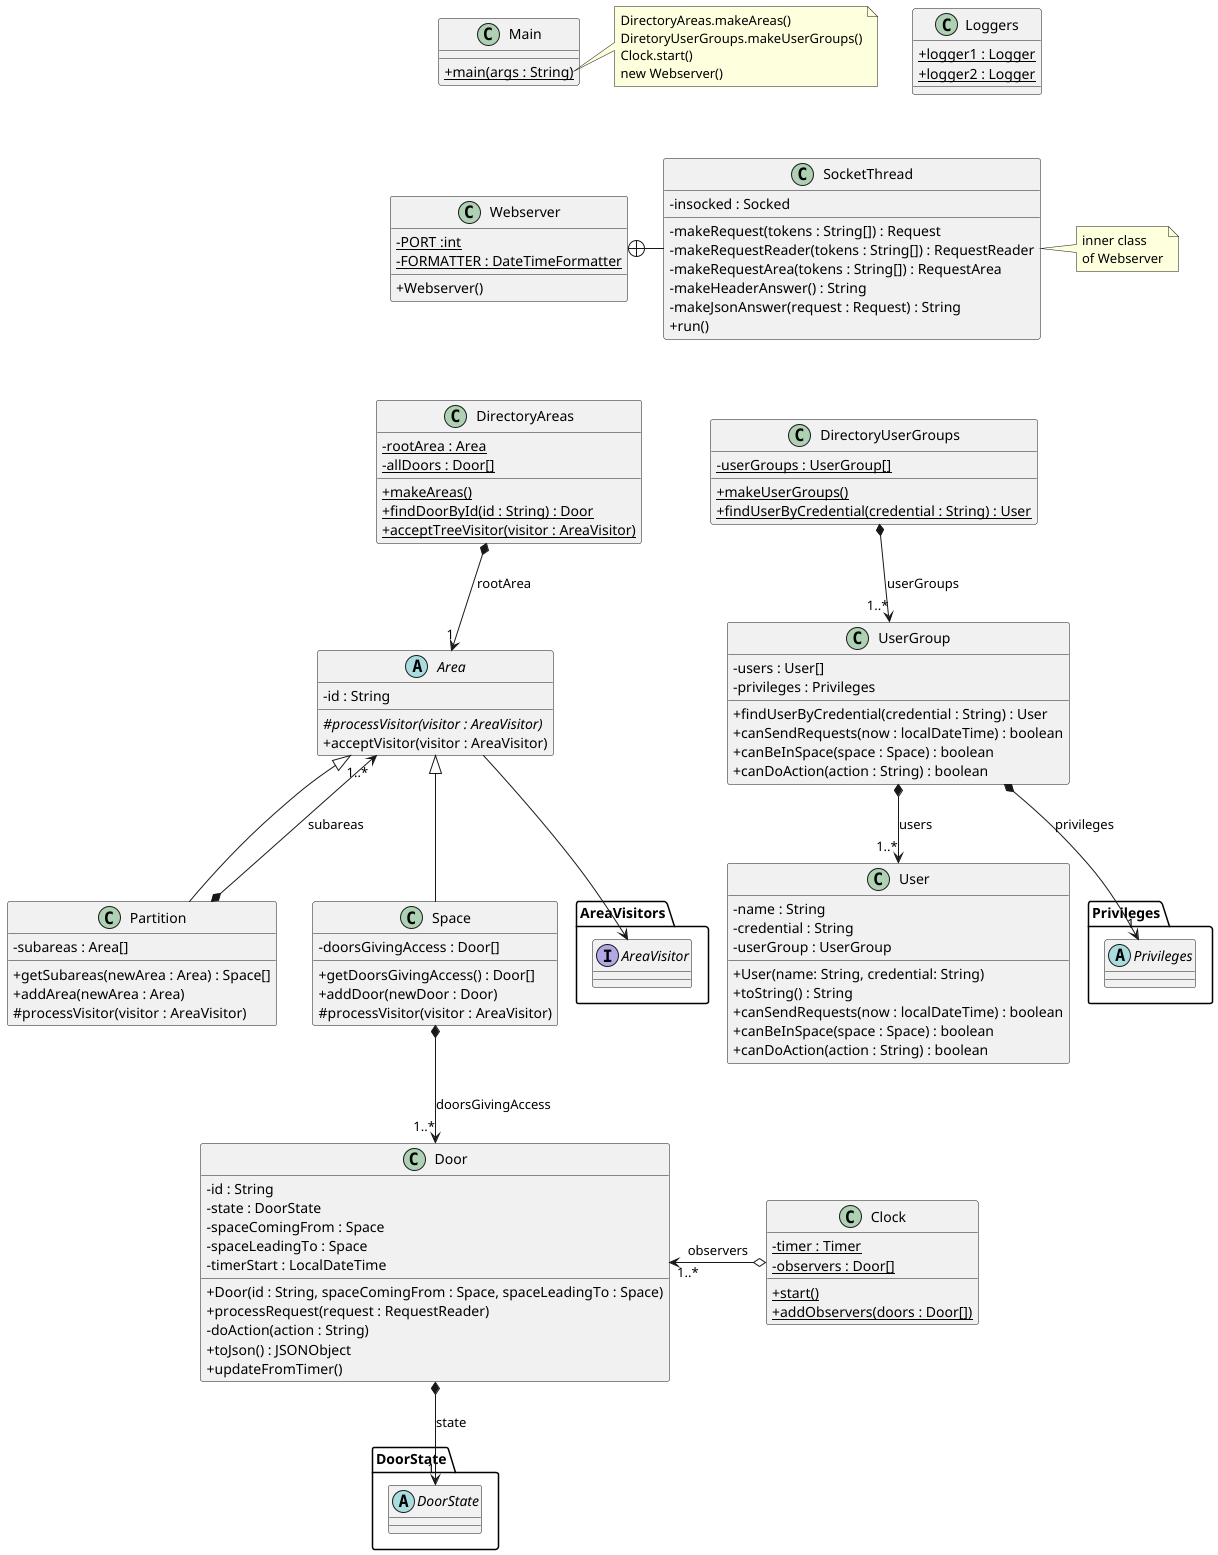

The diagram above was rendered by PlantUML. Its source (embedded in the PNG):
@startuml
'https://plantuml.com/class-diagram
skinparam classAttributeIconSize 0

class Webserver {
    - {static} PORT :int
    - {static} FORMATTER : DateTimeFormatter
    + Webserver()
}

class SocketThread {
    - insocked : Socked
    - makeRequest(tokens : String[]) : Request
    - makeRequestReader(tokens : String[]) : RequestReader
    - makeRequestArea(tokens : String[]) : RequestArea
    - makeHeaderAnswer() : String
    - makeJsonAnswer(request : Request) : String
    + run()
}

Webserver +-right- SocketThread

note right of SocketThread
inner class
of Webserver
end note

class DirectoryAreas {
    - {static} rootArea : Area
    - {static} allDoors : Door[]
    + {static} makeAreas()
    + {static} findDoorById(id : String) : Door
    + {static} acceptTreeVisitor(visitor : AreaVisitor)
}

DirectoryAreas *--> "1" Area : "rootArea"

abstract class Area {
    - id : String
    # {abstract} processVisitor(visitor : AreaVisitor)
    + acceptVisitor(visitor : AreaVisitor)
}

class Partition extends Area {
    - subareas : Area[]
    + getSubareas(newArea : Area) : Space[]
    + addArea(newArea : Area)
    # processVisitor(visitor : AreaVisitor)
}

Partition *--> "1..*" Area : "subareas"

class Space extends Area {
    - doorsGivingAccess : Door[]
    + getDoorsGivingAccess() : Door[]
    + addDoor(newDoor : Door)
    # processVisitor(visitor : AreaVisitor)
}

Space *--> "1..*" Door : "doorsGivingAccess"

class Door {
    - id : String
    - state : DoorState
    - spaceComingFrom : Space
    - spaceLeadingTo : Space
    - timerStart : LocalDateTime
    + Door(id : String, spaceComingFrom : Space, spaceLeadingTo : Space)
    + processRequest(request : RequestReader)
    - doAction(action : String)
    + toJson() : JSONObject
    + updateFromTimer()
}

Door *--> "1" DoorState.DoorState : "state"

class Clock {
    - {static} timer : Timer
    - {static} observers : Door[]
    + {static} start()
    + {static} addObservers(doors : Door[])
}

Clock o--> "1..*" Door : observers


class DirectoryUserGroups {
    - {static} userGroups : UserGroup[]
    + {static} makeUserGroups()
    + {static} findUserByCredential(credential : String) : User
}

DirectoryUserGroups *--> "1..*" UserGroup : "userGroups"

class UserGroup {
    - users : User[]
    - privileges : Privileges
    + findUserByCredential(credential : String) : User
    + canSendRequests(now : localDateTime) : boolean
    + canBeInSpace(space : Space) : boolean
    + canDoAction(action : String) : boolean
}

UserGroup *--> "1..*" User : users

class User {
    - name : String
    - credential : String
    - userGroup : UserGroup
    + User(name: String, credential: String)
    + toString() : String
    + canSendRequests(now : localDateTime) : boolean
    + canBeInSpace(space : Space) : boolean
    + canDoAction(action : String) : boolean
}

UserGroup *--> "1" Privileges.Privileges : privileges


class Main {
    + {static} main(args : String)
}

class Loggers {
    + {static} logger1 : Logger
    + {static} logger2 : Logger
}

note right of Main::main
    DirectoryAreas.makeAreas()
    DiretoryUserGroups.makeUserGroups()
    Clock.start()
    new Webserver()
end note

Main -[hidden]down- Webserver
Webserver -[hidden]down- DirectoryAreas
DirectoryAreas -[hidden]right- DirectoryUserGroups
Clock -[hidden]left- Door


package "DoorState" {
    abstract class "DoorState"
}

package Privileges {
    abstract class "Privileges"
}

package AreaVisitors {
    interface "AreaVisitor"
}

Area --> AreaVisitors.AreaVisitor

@enduml